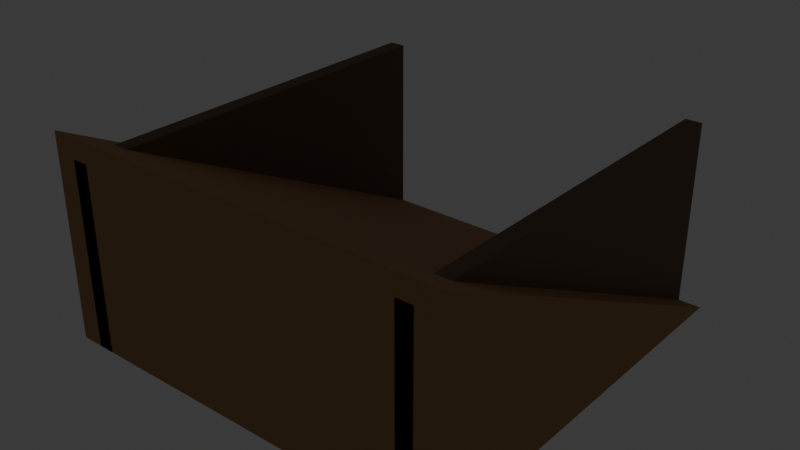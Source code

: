 # Source: source.blend  (saved by Blender 5.2.44; exported with 4.5.12 LTS)
import bpy
from mathutils import Matrix  # noqa: F401  (used for matrix-valued properties, if any)

bpy.ops.wm.read_factory_settings(use_empty=True)
scene = bpy.context.scene
scene.name = 'Scene'

# ---- collections
col_collection = bpy.data.collections.new('Collection'); scene.collection.children.link(col_collection)
col_terrain_grass_flat = bpy.data.collections.new('terrain-grass-flat'); scene.collection.children.link(col_terrain_grass_flat)
col_terrain_grass_block = bpy.data.collections.new('terrain-grass-block'); scene.collection.children.link(col_terrain_grass_block)
col_terrain_grass_edge = bpy.data.collections.new('terrain-grass-edge'); scene.collection.children.link(col_terrain_grass_edge)
col_terrain_grass_outer_corner = bpy.data.collections.new('terrain-grass-outer-corner'); scene.collection.children.link(col_terrain_grass_outer_corner)
col_terrain_grass_inner_corner = bpy.data.collections.new('terrain-grass-inner-corner'); scene.collection.children.link(col_terrain_grass_inner_corner)
col_terrain_grass_slope = bpy.data.collections.new('terrain-grass-slope'); scene.collection.children.link(col_terrain_grass_slope)
col_terrain_grass_stairs = bpy.data.collections.new('terrain-grass-stairs'); scene.collection.children.link(col_terrain_grass_stairs)
col_terrain_grass_pillar = bpy.data.collections.new('terrain-grass-pillar'); scene.collection.children.link(col_terrain_grass_pillar)
col_terrain_soil_flat = bpy.data.collections.new('terrain-soil-flat'); scene.collection.children.link(col_terrain_soil_flat)
col_terrain_soil_block = bpy.data.collections.new('terrain-soil-block'); scene.collection.children.link(col_terrain_soil_block)
col_terrain_soil_edge = bpy.data.collections.new('terrain-soil-edge'); scene.collection.children.link(col_terrain_soil_edge)
col_terrain_soil_outer_corner = bpy.data.collections.new('terrain-soil-outer-corner'); scene.collection.children.link(col_terrain_soil_outer_corner)
col_terrain_soil_inner_corner = bpy.data.collections.new('terrain-soil-inner-corner'); scene.collection.children.link(col_terrain_soil_inner_corner)
col_terrain_soil_slope = bpy.data.collections.new('terrain-soil-slope'); scene.collection.children.link(col_terrain_soil_slope)
col_terrain_soil_stairs = bpy.data.collections.new('terrain-soil-stairs'); scene.collection.children.link(col_terrain_soil_stairs)
col_terrain_soil_pillar = bpy.data.collections.new('terrain-soil-pillar'); scene.collection.children.link(col_terrain_soil_pillar)
col_terrain_sand_flat = bpy.data.collections.new('terrain-sand-flat'); scene.collection.children.link(col_terrain_sand_flat)
col_terrain_sand_block = bpy.data.collections.new('terrain-sand-block'); scene.collection.children.link(col_terrain_sand_block)
col_terrain_sand_edge = bpy.data.collections.new('terrain-sand-edge'); scene.collection.children.link(col_terrain_sand_edge)
col_terrain_sand_outer_corner = bpy.data.collections.new('terrain-sand-outer-corner'); scene.collection.children.link(col_terrain_sand_outer_corner)
col_terrain_sand_inner_corner = bpy.data.collections.new('terrain-sand-inner-corner'); scene.collection.children.link(col_terrain_sand_inner_corner)
col_terrain_sand_slope = bpy.data.collections.new('terrain-sand-slope'); scene.collection.children.link(col_terrain_sand_slope)
col_terrain_sand_stairs = bpy.data.collections.new('terrain-sand-stairs'); scene.collection.children.link(col_terrain_sand_stairs)
col_terrain_sand_pillar = bpy.data.collections.new('terrain-sand-pillar'); scene.collection.children.link(col_terrain_sand_pillar)
col_terrain_rock_flat = bpy.data.collections.new('terrain-rock-flat'); scene.collection.children.link(col_terrain_rock_flat)
col_terrain_rock_block = bpy.data.collections.new('terrain-rock-block'); scene.collection.children.link(col_terrain_rock_block)
col_terrain_rock_edge = bpy.data.collections.new('terrain-rock-edge'); scene.collection.children.link(col_terrain_rock_edge)
col_terrain_rock_outer_corner = bpy.data.collections.new('terrain-rock-outer-corner'); scene.collection.children.link(col_terrain_rock_outer_corner)
col_terrain_rock_inner_corner = bpy.data.collections.new('terrain-rock-inner-corner'); scene.collection.children.link(col_terrain_rock_inner_corner)
col_terrain_rock_slope = bpy.data.collections.new('terrain-rock-slope'); scene.collection.children.link(col_terrain_rock_slope)
col_terrain_rock_stairs = bpy.data.collections.new('terrain-rock-stairs'); scene.collection.children.link(col_terrain_rock_stairs)
col_terrain_rock_pillar = bpy.data.collections.new('terrain-rock-pillar'); scene.collection.children.link(col_terrain_rock_pillar)
col_terrain_snow_flat = bpy.data.collections.new('terrain-snow-flat'); scene.collection.children.link(col_terrain_snow_flat)
col_terrain_snow_block = bpy.data.collections.new('terrain-snow-block'); scene.collection.children.link(col_terrain_snow_block)
col_terrain_snow_edge = bpy.data.collections.new('terrain-snow-edge'); scene.collection.children.link(col_terrain_snow_edge)
col_terrain_snow_outer_corner = bpy.data.collections.new('terrain-snow-outer-corner'); scene.collection.children.link(col_terrain_snow_outer_corner)
col_terrain_snow_inner_corner = bpy.data.collections.new('terrain-snow-inner-corner'); scene.collection.children.link(col_terrain_snow_inner_corner)
col_terrain_snow_slope = bpy.data.collections.new('terrain-snow-slope'); scene.collection.children.link(col_terrain_snow_slope)
col_terrain_snow_stairs = bpy.data.collections.new('terrain-snow-stairs'); scene.collection.children.link(col_terrain_snow_stairs)
col_terrain_snow_pillar = bpy.data.collections.new('terrain-snow-pillar'); scene.collection.children.link(col_terrain_snow_pillar)
col_terrain_metal_flat = bpy.data.collections.new('terrain-metal-flat'); scene.collection.children.link(col_terrain_metal_flat)
col_terrain_metal_block = bpy.data.collections.new('terrain-metal-block'); scene.collection.children.link(col_terrain_metal_block)
col_terrain_metal_edge = bpy.data.collections.new('terrain-metal-edge'); scene.collection.children.link(col_terrain_metal_edge)
col_terrain_metal_outer_corner = bpy.data.collections.new('terrain-metal-outer-corner'); scene.collection.children.link(col_terrain_metal_outer_corner)
col_terrain_metal_inner_corner = bpy.data.collections.new('terrain-metal-inner-corner'); scene.collection.children.link(col_terrain_metal_inner_corner)
col_terrain_metal_slope = bpy.data.collections.new('terrain-metal-slope'); scene.collection.children.link(col_terrain_metal_slope)
col_terrain_metal_stairs = bpy.data.collections.new('terrain-metal-stairs'); scene.collection.children.link(col_terrain_metal_stairs)
col_terrain_metal_pillar = bpy.data.collections.new('terrain-metal-pillar'); scene.collection.children.link(col_terrain_metal_pillar)
col_terrain_water_deep = bpy.data.collections.new('terrain-water-deep'); scene.collection.children.link(col_terrain_water_deep)
col_terrain_water_shallow = bpy.data.collections.new('terrain-water-shallow'); scene.collection.children.link(col_terrain_water_shallow)
col_terrain_water_shore = bpy.data.collections.new('terrain-water-shore'); scene.collection.children.link(col_terrain_water_shore)
col_terrain_water_corner = bpy.data.collections.new('terrain-water-corner'); scene.collection.children.link(col_terrain_water_corner)
col_terrain_water_inlet = bpy.data.collections.new('terrain-water-inlet'); scene.collection.children.link(col_terrain_water_inlet)
col_terrain_river_straight = bpy.data.collections.new('terrain-river-straight'); scene.collection.children.link(col_terrain_river_straight)
col_terrain_river_bend = bpy.data.collections.new('terrain-river-bend'); scene.collection.children.link(col_terrain_river_bend)
col_terrain_river_fork = bpy.data.collections.new('terrain-river-fork'); scene.collection.children.link(col_terrain_river_fork)
col_terrain_canal_straight = bpy.data.collections.new('terrain-canal-straight'); scene.collection.children.link(col_terrain_canal_straight)
col_terrain_canal_lock = bpy.data.collections.new('terrain-canal-lock'); scene.collection.children.link(col_terrain_canal_lock)
col_terrain_waterfall = bpy.data.collections.new('terrain-waterfall'); scene.collection.children.link(col_terrain_waterfall)
col_terrain_lava_flat = bpy.data.collections.new('terrain-lava-flat'); scene.collection.children.link(col_terrain_lava_flat)
col_terrain_lava_edge = bpy.data.collections.new('terrain-lava-edge'); scene.collection.children.link(col_terrain_lava_edge)
col_terrain_path_straight = bpy.data.collections.new('terrain-path-straight'); scene.collection.children.link(col_terrain_path_straight)
col_terrain_path_corner = bpy.data.collections.new('terrain-path-corner'); scene.collection.children.link(col_terrain_path_corner)
col_terrain_path_t_junction = bpy.data.collections.new('terrain-path-t-junction'); scene.collection.children.link(col_terrain_path_t_junction)
col_terrain_path_cross = bpy.data.collections.new('terrain-path-cross'); scene.collection.children.link(col_terrain_path_cross)
col_terrain_path_end = bpy.data.collections.new('terrain-path-end'); scene.collection.children.link(col_terrain_path_end)
col_terrain_road_straight = bpy.data.collections.new('terrain-road-straight'); scene.collection.children.link(col_terrain_road_straight)
col_terrain_road_corner = bpy.data.collections.new('terrain-road-corner'); scene.collection.children.link(col_terrain_road_corner)
col_terrain_road_t_junction = bpy.data.collections.new('terrain-road-t-junction'); scene.collection.children.link(col_terrain_road_t_junction)
col_terrain_road_cross = bpy.data.collections.new('terrain-road-cross'); scene.collection.children.link(col_terrain_road_cross)
col_terrain_road_end = bpy.data.collections.new('terrain-road-end'); scene.collection.children.link(col_terrain_road_end)
col_terrain_cobble_straight = bpy.data.collections.new('terrain-cobble-straight'); scene.collection.children.link(col_terrain_cobble_straight)
col_terrain_cobble_corner = bpy.data.collections.new('terrain-cobble-corner'); scene.collection.children.link(col_terrain_cobble_corner)
col_terrain_cobble_t_junction = bpy.data.collections.new('terrain-cobble-t-junction'); scene.collection.children.link(col_terrain_cobble_t_junction)
col_terrain_cobble_cross = bpy.data.collections.new('terrain-cobble-cross'); scene.collection.children.link(col_terrain_cobble_cross)
col_terrain_cobble_end = bpy.data.collections.new('terrain-cobble-end'); scene.collection.children.link(col_terrain_cobble_end)
col_terrain_bridge_wood = bpy.data.collections.new('terrain-bridge-wood'); scene.collection.children.link(col_terrain_bridge_wood)
col_terrain_bridge_stone = bpy.data.collections.new('terrain-bridge-stone'); scene.collection.children.link(col_terrain_bridge_stone)
col_terrain_bridge_metal = bpy.data.collections.new('terrain-bridge-metal'); scene.collection.children.link(col_terrain_bridge_metal)
col_terrain_bridge_ramp = bpy.data.collections.new('terrain-bridge-ramp'); scene.collection.children.link(col_terrain_bridge_ramp)

# ---- materials (node trees are filled in below, after node groups)
mat_poly_surface = bpy.data.materials.new('poly.surface')
mat_poly_metal = bpy.data.materials.new('poly.metal')
mat_poly_glass = bpy.data.materials.new('poly.glass')
mat_poly_light = bpy.data.materials.new('poly.light')

# ---- material node trees
mat_poly_surface.use_nodes = True; mat_poly_surface.node_tree.nodes.clear()
_N = mat_poly_surface.node_tree.nodes; _L = mat_poly_surface.node_tree.links
n0 = _N.new('ShaderNodeBsdfPrincipled'); n0.name = 'Principled BSDF'; n0.location = (-200, 100)
n0.inputs[2].default_value = 0.8
n0.inputs[10].default_value = 0.005
n1 = _N.new('ShaderNodeOutputMaterial'); n1.name = 'Material Output'; n1.location = (200, 100)
n2 = _N.new('ShaderNodeVertexColor'); n2.name = 'Palette'; n2.location = (0, 0)
n2.layer_name = 'Color'
_L.new(n0.outputs[0], n1.inputs[0])
_L.new(n2.outputs[0], n0.inputs[0])
n1.is_active_output = True
mat_poly_metal.use_nodes = True; mat_poly_metal.node_tree.nodes.clear()
_N = mat_poly_metal.node_tree.nodes; _L = mat_poly_metal.node_tree.links
n0 = _N.new('ShaderNodeBsdfPrincipled'); n0.name = 'Principled BSDF'; n0.location = (-200, 100)
n0.inputs[1].default_value = 0.5
n0.inputs[2].default_value = 0.4
n0.inputs[10].default_value = 0.005
n1 = _N.new('ShaderNodeOutputMaterial'); n1.name = 'Material Output'; n1.location = (200, 100)
n2 = _N.new('ShaderNodeVertexColor'); n2.name = 'Palette'; n2.location = (0, 0)
n2.layer_name = 'Color'
_L.new(n0.outputs[0], n1.inputs[0])
_L.new(n2.outputs[0], n0.inputs[0])
n1.is_active_output = True
mat_poly_glass.use_nodes = True; mat_poly_glass.node_tree.nodes.clear()
_N = mat_poly_glass.node_tree.nodes; _L = mat_poly_glass.node_tree.links
n0 = _N.new('ShaderNodeBsdfPrincipled'); n0.name = 'Principled BSDF'; n0.location = (-200, 100)
n0.inputs[1].default_value = 0.25
n0.inputs[2].default_value = 0.22
n0.inputs[10].default_value = 0.005
n1 = _N.new('ShaderNodeOutputMaterial'); n1.name = 'Material Output'; n1.location = (200, 100)
n2 = _N.new('ShaderNodeVertexColor'); n2.name = 'Palette'; n2.location = (0, 0)
n2.layer_name = 'Color'
_L.new(n0.outputs[0], n1.inputs[0])
_L.new(n2.outputs[0], n0.inputs[0])
n1.is_active_output = True
mat_poly_light.use_nodes = True; mat_poly_light.node_tree.nodes.clear()
_N = mat_poly_light.node_tree.nodes; _L = mat_poly_light.node_tree.links
n0 = _N.new('ShaderNodeBsdfPrincipled'); n0.name = 'Principled BSDF'; n0.location = (-200, 100)
n0.inputs[10].default_value = 0.005
n0.inputs[28].default_value = 1.5
n1 = _N.new('ShaderNodeOutputMaterial'); n1.name = 'Material Output'; n1.location = (200, 100)
n2 = _N.new('ShaderNodeVertexColor'); n2.name = 'Palette'; n2.location = (0, 0)
n2.layer_name = 'Color'
_L.new(n0.outputs[0], n1.inputs[0])
_L.new(n2.outputs[0], n0.inputs[0])
_L.new(n2.outputs[0], n0.inputs[27])
n1.is_active_output = True

# ---- world
world_world = bpy.data.worlds.new('World'); scene.world = world_world
world_world.use_nodes = True; world_world.node_tree.nodes.clear()
_N = world_world.node_tree.nodes; _L = world_world.node_tree.links
n0 = _N.new('ShaderNodeOutputWorld'); n0.name = 'World Output'; n0.location = (200, 100)
n1 = _N.new('ShaderNodeBackground'); n1.name = 'Background'; n1.location = (-200, 100)
n1.inputs[0].default_value = (0.05088, 0.05088, 0.05088, 1.0)
_L.new(n1.outputs[0], n0.inputs[0])
n0.is_active_output = True
world_world.color = (0.05088, 0.05088, 0.05088)
world_world.sun_shadow_jitter_overblur = 0.0

# ---- meshes
me_terrain_bridge_ramp__body = bpy.data.meshes.new('terrain-bridge-ramp__body')
me_terrain_bridge_ramp__body.from_pydata([(-1.0, 1.0, 0.0), (-1.0, -1.0, 1.0), (-1.0, -1.0, 0.0), (1.0, 1.0, 0.0), (1.0, -1.0, 1.0), (1.0, -1.0, 0.0), (-0.89, 1.0, 0.0), (-0.89, -1.0, 0.0), (-0.89, 1.0, 0.9), (-0.89, -1.0, 0.9), (-0.81, 1.0, 0.0), (-0.81, -1.0, 0.0), (-0.81, 1.0, 0.9), (-0.81, -1.0, 0.9), (0.81, 1.0, 0.0), (0.81, -1.0, 0.0), (0.81, 1.0, 0.9), (0.81, -1.0, 0.9), (0.89, 1.0, 0.0), (0.89, -1.0, 0.0), (0.89, 1.0, 0.9), (0.89, -1.0, 0.9)], [], [(2, 1, 0), (3, 4, 5), (0, 1, 4, 3), (1, 2, 5, 4), (2, 0, 3, 5), (6, 7, 9, 8), (8, 9, 13, 12), (12, 13, 11, 10), (10, 11, 7, 6), (8, 12, 10, 6), (13, 9, 7, 11), (14, 15, 17, 16), (16, 17, 21, 20), (20, 21, 19, 18), (18, 19, 15, 14), (16, 20, 18, 14), (21, 17, 15, 19)])
_ca = me_terrain_bridge_ramp__body.color_attributes.new('Color', 'FLOAT_COLOR', 'CORNER')
_ca.data.foreach_set('color', [0.4287, 0.2346, 0.09759, 1.0, 0.4287, 0.2346, 0.09759, 1.0, 0.4287, 0.2346, 0.09759, 1.0, 0.4287, 0.2346, 0.09759, 1.0, 0.4287, 0.2346, 0.09759, 1.0, 0.4287, 0.2346, 0.09759, 1.0, 0.4287, 0.2346, 0.09759, 1.0, 0.4287, 0.2346, 0.09759, 1.0, 0.4287, 0.2346, 0.09759, 1.0, 0.4287, 0.2346, 0.09759, 1.0, 0.4287, 0.2346, 0.09759, 1.0, 0.4287, 0.2346, 0.09759, 1.0, 0.4287, 0.2346, 0.09759, 1.0, 0.4287, 0.2346, 0.09759, 1.0, 0.4287, 0.2346, 0.09759, 1.0, 0.4287, 0.2346, 0.09759, 1.0, 0.4287, 0.2346, 0.09759, 1.0, 0.4287, 0.2346, 0.09759, 1.0, 0.1878, 0.117, 0.07227, 1.0, 0.1878, 0.117, 0.07227, 1.0, 0.1878, 0.117, 0.07227, 1.0, 0.1878, 0.117, 0.07227, 1.0, 0.1878, 0.117, 0.07227, 1.0, 0.1878, 0.117, 0.07227, 1.0, 0.1878, 0.117, 0.07227, 1.0, 0.1878, 0.117, 0.07227, 1.0, 0.1878, 0.117, 0.07227, 1.0, 0.1878, 0.117, 0.07227, 1.0, 0.1878, 0.117, 0.07227, 1.0, 0.1878, 0.117, 0.07227, 1.0, 0.1878, 0.117, 0.07227, 1.0, 0.1878, 0.117, 0.07227, 1.0, 0.1878, 0.117, 0.07227, 1.0, 0.1878, 0.117, 0.07227, 1.0, 0.1878, 0.117, 0.07227, 1.0, 0.1878, 0.117, 0.07227, 1.0, 0.1878, 0.117, 0.07227, 1.0, 0.1878, 0.117, 0.07227, 1.0, 0.1878, 0.117, 0.07227, 1.0, 0.1878, 0.117, 0.07227, 1.0, 0.1878, 0.117, 0.07227, 1.0, 0.1878, 0.117, 0.07227, 1.0, 0.1878, 0.117, 0.07227, 1.0, 0.1878, 0.117, 0.07227, 1.0, 0.1878, 0.117, 0.07227, 1.0, 0.1878, 0.117, 0.07227, 1.0, 0.1878, 0.117, 0.07227, 1.0, 0.1878, 0.117, 0.07227, 1.0, 0.1878, 0.117, 0.07227, 1.0, 0.1878, 0.117, 0.07227, 1.0, 0.1878, 0.117, 0.07227, 1.0, 0.1878, 0.117, 0.07227, 1.0, 0.1878, 0.117, 0.07227, 1.0, 0.1878, 0.117, 0.07227, 1.0, 0.1878, 0.117, 0.07227, 1.0, 0.1878, 0.117, 0.07227, 1.0, 0.1878, 0.117, 0.07227, 1.0, 0.1878, 0.117, 0.07227, 1.0, 0.1878, 0.117, 0.07227, 1.0, 0.1878, 0.117, 0.07227, 1.0, 0.1878, 0.117, 0.07227, 1.0, 0.1878, 0.117, 0.07227, 1.0, 0.1878, 0.117, 0.07227, 1.0, 0.1878, 0.117, 0.07227, 1.0, 0.1878, 0.117, 0.07227, 1.0, 0.1878, 0.117, 0.07227, 1.0])
me_terrain_bridge_ramp__body.materials.append(mat_poly_surface)
me_terrain_bridge_ramp__body.materials.append(mat_poly_metal)
me_terrain_bridge_ramp__body.materials.append(mat_poly_glass)
me_terrain_bridge_ramp__body.materials.append(mat_poly_light)
me_terrain_bridge_ramp__body.update()

# ---- objects
ob_terrain_bridge_ramp = bpy.data.objects.new('terrain-bridge-ramp', None)
ob_terrain_bridge_ramp__body = bpy.data.objects.new('terrain-bridge-ramp__body', me_terrain_bridge_ramp__body)

# ---- transforms, parenting, visibility, modifiers, constraints
ob_terrain_bridge_ramp.location = (0.0, 0.0, 0.0)
ob_terrain_bridge_ramp__body.parent = ob_terrain_bridge_ramp
ob_terrain_bridge_ramp__body.location = (0.0, 0.0, 0.0)

# ---- collection membership
col_terrain_bridge_ramp.objects.link(ob_terrain_bridge_ramp)
col_terrain_bridge_ramp.objects.link(ob_terrain_bridge_ramp__body)

# ---- scene / render settings (as saved in the file)
scene.frame_start = 1; scene.frame_end = 250; scene.frame_set(1)
scene.render.engine = 'BLENDER_EEVEE_NEXT'
scene.render.fps = 30
scene.render.bake_bias = 0.0
scene.render.bake_samples = 0
scene.render.compositor_device = 'GPU'
scene.eevee.use_volume_custom_range = False
scene.eevee.fast_gi_thickness_near = 0.1
scene.eevee.fast_gi_thickness_far = 0.0
scene.eevee.ray_tracing_options.screen_trace_thickness = 0.1
bpy.context.view_layer.update()

# ---- added for rendering (the .blend has no active camera): camera
cam_auto = bpy.data.cameras.new('AutoCamera')
cam_auto.lens = 50.0
cam_auto.sensor_width = 36.0
cam_auto.clip_end = 1000.0
ob_auto_camera = bpy.data.objects.new('AutoCamera', cam_auto)
scene.collection.objects.link(ob_auto_camera)
ob_auto_camera.location = (2.77567, -3.33081, 2.72054)
ob_auto_camera.rotation_euler = (1.09748, -7.21219e-08, 0.694738)
scene.camera = ob_auto_camera
bpy.context.view_layer.update()
